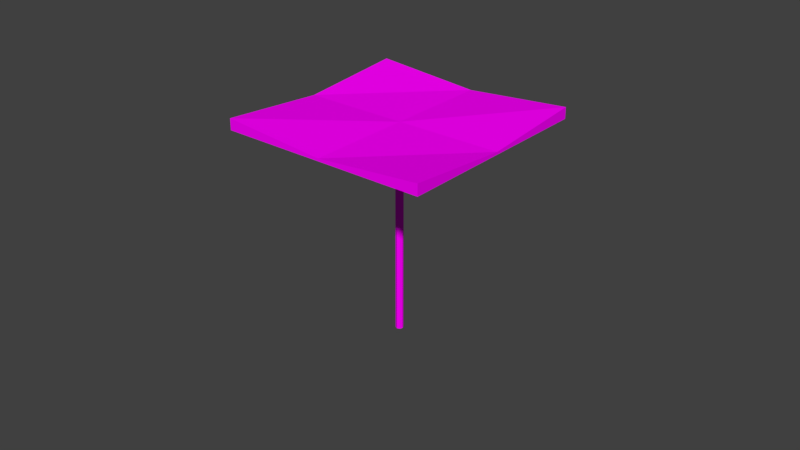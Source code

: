 # Source: GUARDASOL-Will.blend  (saved by Blender 2.79.0; exported with 4.5.12 LTS)
import bpy
from mathutils import Matrix  # noqa: F401  (used for matrix-valued properties, if any)

bpy.ops.wm.read_factory_settings(use_empty=True)
scene = bpy.context.scene
scene.name = 'Scene'

# ---- collections
col_collection_1 = bpy.data.collections.new('Collection 1'); scene.collection.children.link(col_collection_1)

# ---- images (referenced by path relative to the original .blend; pixels are not part of the script)
import os
ASSET_DIR = os.environ.get("B2B_ASSET_DIR", "")  # directory of the original .blend (textures are referenced by path, not embedded)
HERE = os.path.dirname(os.path.abspath(__file__))  # packed textures are extracted next to this script under _unpacked/

def load_image(name, relpath, width, height, colorspace="sRGB"):
    """Load a texture the original file referenced (path relative to the .blend, or extracted next to this script)."""
    p = next((c for c in (os.path.join(HERE, relpath), os.path.join(ASSET_DIR, relpath)) if relpath and os.path.exists(c)), "")
    if p:
        img = bpy.data.images.load(p, check_existing=True)
        img.name = name
    else:  # same state as the original file: an image datablock whose file is absent (Cycles renders it pink)
        img = bpy.data.images.new(name, width, height)
        img.source = "FILE"
        img.filepath = "//" + (relpath or name)
    img.colorspace_settings.name = colorspace
    return img
img_inox_jpg = load_image('inox.jpg', 'inox.jpg', 1024, 1024, 'sRGB')
img_metal_bordas_jpg = load_image('metal bordas.jpg', 'metal bordas.jpg', 1024, 1024, 'sRGB')
img_lona_jpg = load_image('lona.jpg', 'lona.jpg', 1024, 1024, 'sRGB')

# ---- materials (node trees are filled in below, after node groups)
mat_inox = bpy.data.materials.new('inox')
mat_inox.alpha_threshold = 0.0
mat_inox.roughness = 0.5
mat_suporte = bpy.data.materials.new('suporte')
mat_suporte.alpha_threshold = 0.0
mat_suporte.roughness = 0.5
mat_telhado = bpy.data.materials.new('telhado')
mat_telhado.alpha_threshold = 0.0
mat_telhado.roughness = 0.5

# ---- material node trees
mat_inox.use_nodes = True; mat_inox.node_tree.nodes.clear()
_N = mat_inox.node_tree.nodes; _L = mat_inox.node_tree.links
n0 = _N.new('ShaderNodeOutputMaterial'); n0.name = 'Material Output'; n0.location = (300, 300)
n1 = _N.new('ShaderNodeBsdfDiffuse'); n1.name = 'Diffuse BSDF'; n1.location = (10, 300)
n2 = _N.new('ShaderNodeTexCoord'); n2.name = 'Texture Coordinate'; n2.location = (343, 57)
n3 = _N.new('ShaderNodeMapping'); n3.name = 'Mapping'; n3.location = (-368, 260)
n3.vector_type = 'TEXTURE'
n3.inputs[3].default_value = (0.5, 0.5, 1.0)
n4 = _N.new('ShaderNodeTexImage'); n4.name = 'Image Texture'; n4.location = (-96, 573)
n4.width = 140
n4.image = img_inox_jpg
_L.new(n1.outputs[0], n0.inputs[0])
_L.new(n4.outputs[0], n1.inputs[0])
_L.new(n2.outputs[2], n3.inputs[0])
_L.new(n3.outputs[0], n4.inputs[0])
n0.is_active_output = True
mat_suporte.use_nodes = True; mat_suporte.node_tree.nodes.clear()
_N = mat_suporte.node_tree.nodes; _L = mat_suporte.node_tree.links
n0 = _N.new('ShaderNodeOutputMaterial'); n0.name = 'Material Output'; n0.location = (300, 300)
n1 = _N.new('ShaderNodeBsdfDiffuse'); n1.name = 'Diffuse BSDF'; n1.location = (10, 300)
n2 = _N.new('ShaderNodeTexCoord'); n2.name = 'Texture Coordinate'; n2.location = (276, 166)
n3 = _N.new('ShaderNodeTexImage'); n3.name = 'Image Texture'; n3.location = (212, 581)
n3.width = 140
n3.image = img_metal_bordas_jpg
n4 = _N.new('ShaderNodeMapping'); n4.name = 'Mapping'; n4.location = (-155, 134)
n4.vector_type = 'TEXTURE'
n4.inputs[3].default_value = (0.5, 0.5, 1.0)
_L.new(n1.outputs[0], n0.inputs[0])
_L.new(n3.outputs[0], n1.inputs[0])
_L.new(n4.outputs[0], n3.inputs[0])
_L.new(n2.outputs[2], n4.inputs[0])
n0.is_active_output = True
mat_telhado.use_nodes = True; mat_telhado.node_tree.nodes.clear()
_N = mat_telhado.node_tree.nodes; _L = mat_telhado.node_tree.links
n0 = _N.new('ShaderNodeOutputMaterial'); n0.name = 'Material Output'; n0.location = (300, 300)
n1 = _N.new('ShaderNodeBsdfDiffuse'); n1.name = 'Diffuse BSDF'; n1.location = (10, 300)
n2 = _N.new('ShaderNodeTexCoord'); n2.name = 'Texture Coordinate'; n2.location = (323, 179)
n3 = _N.new('ShaderNodeTexImage'); n3.name = 'Image Texture'; n3.location = (226, 566)
n3.width = 140
n3.image = img_lona_jpg
n4 = _N.new('ShaderNodeMapping'); n4.name = 'Mapping'; n4.location = (-267, 174)
n4.vector_type = 'TEXTURE'
n4.inputs[3].default_value = (0.2, 0.2, 1.0)
_L.new(n1.outputs[0], n0.inputs[0])
_L.new(n3.outputs[0], n1.inputs[0])
_L.new(n4.outputs[0], n3.inputs[0])
_L.new(n2.outputs[2], n4.inputs[0])
n0.is_active_output = True

# ---- world
world_world = bpy.data.worlds.new('World'); scene.world = world_world
world_world.color = (0.05088, 0.05088, 0.05088)
world_world.use_sun_shadow = False
world_world.sun_shadow_jitter_overblur = 0.0
world_world.cycles.sampling_method = 'MANUAL'

# ---- meshes
me_cube_036 = bpy.data.meshes.new('Cube.036')
me_cube_036.from_pydata([(-1.0, -1.0, -1.0), (-1.0, -1.0, 1.0), (-1.0, 1.0, -1.0), (-1.0, 1.0, 1.0), (1.0, -1.0, -1.0), (1.0, -1.0, 1.0), (1.0, 1.0, -1.0), (1.0, 1.0, 1.0), (-1.0, -1.0, 14.47), (-1.0, 1.0, 14.47), (1.0, 1.0, 14.47), (1.0, -1.0, 14.47), (-1.0, -1.0, 16.29), (-1.0, 1.0, 16.29), (1.0, 1.0, 16.29), (1.0, -1.0, 16.29), (-1.0, 166.3, 1.0), (-1.0, 166.3, -1.0), (1.0, 166.3, -1.0), (1.0, 166.3, 1.0), (-1.0, 165.8, -0.8992), (1.0, 165.8, -0.8992), (-1.0, 165.8, 0.9222), (1.0, 165.8, 0.9222), (-3.386, -2.394, 255.8), (-3.386, -2.394, 0.2992), (-0.1056, -0.8908, 255.8), (-0.1056, -0.8908, 0.2992), (3.277, -2.147, 255.8), (3.277, -2.147, 0.2992), (4.78, -5.427, 255.8), (4.78, -5.427, 0.2992), (3.523, -8.81, 255.8), (3.523, -8.81, 0.2992), (0.2433, -10.31, 255.8), (0.2433, -10.31, 0.2992), (-3.139, -9.056, 255.8), (-3.139, -9.056, 0.2992), (-4.642, -5.776, 255.8), (-4.642, -5.776, 0.2992), (0.06885, -5.602, 0.2992), (4.281, -7.968, -1.0), (4.281, -7.968, 1.0), (5.747, -9.329, -1.0), (5.747, -9.329, 1.0), (2.92, -9.434, -1.0), (2.92, -9.434, 1.0), (4.386, -10.79, -1.0), (4.386, -10.79, 1.0), (4.281, -7.968, 14.47), (5.747, -9.329, 14.47), (4.386, -10.79, 14.47), (2.92, -9.434, 14.47), (4.281, -7.968, 16.29), (5.747, -9.329, 16.29), (4.386, -10.79, 16.29), (2.92, -9.434, 16.29), (89.04, -86.67, 1.0), (89.04, -86.67, -1.0), (87.68, -88.14, -1.0), (87.68, -88.14, 1.0), (89.04, -86.67, -0.8992), (87.68, -88.14, -0.8992), (89.04, -86.67, 0.9222), (87.68, -88.14, 0.9222), (2.538, -1.609, -1.0), (2.538, -1.609, 1.0), (3.899, -0.1434, -1.0), (3.899, -0.1434, 1.0), (4.004, -2.97, -1.0), (4.004, -2.97, 1.0), (5.365, -1.504, -1.0), (5.365, -1.504, 1.0), (2.538, -1.609, 14.47), (3.899, -0.1434, 14.47), (5.365, -1.504, 14.47), (4.004, -2.97, 14.47), (2.538, -1.609, 16.29), (3.899, -0.1434, 16.29), (5.365, -1.504, 16.29), (4.004, -2.97, 16.29), (81.24, 83.15, 1.0), (81.24, 83.15, -1.0), (82.71, 81.79, -1.0), (82.71, 81.79, 1.0), (81.24, 83.15, -0.8992), (82.71, 81.79, -0.8992), (81.24, 83.15, 0.9222), (82.71, 81.79, 0.9222), (-3.959, -3.147, -1.0), (-3.959, -3.147, 1.0), (-5.424, -1.786, -1.0), (-5.424, -1.786, 1.0), (-2.598, -1.681, -1.0), (-2.598, -1.681, 1.0), (-4.063, -0.3204, -1.0), (-4.063, -0.3204, 1.0), (-3.959, -3.147, 14.47), (-5.424, -1.786, 14.47), (-4.063, -0.3204, 14.47), (-2.598, -1.681, 14.47), (-3.959, -3.147, 16.29), (-5.424, -1.786, 16.29), (-4.063, -0.3204, 16.29), (-2.598, -1.681, 16.29), (-88.72, 75.56, 1.0), (-88.72, 75.56, -1.0), (-87.36, 77.02, -1.0), (-87.36, 77.02, 1.0), (-88.72, 75.56, -0.8992), (-87.36, 77.02, -0.8992), (-88.72, 75.56, 0.9222), (-87.36, 77.02, 0.9222), (-2.299, -9.824, -1.0), (-2.299, -9.824, 1.0), (-3.66, -11.29, -1.0), (-3.66, -11.29, 1.0), (-3.765, -8.463, -1.0), (-3.765, -8.463, 1.0), (-5.126, -9.929, -1.0), (-5.126, -9.929, 1.0), (-2.299, -9.824, 14.47), (-3.66, -11.29, 14.47), (-5.126, -9.929, 14.47), (-3.765, -8.463, 14.47), (-2.299, -9.824, 16.29), (-3.66, -11.29, 16.29), (-5.126, -9.929, 16.29), (-3.765, -8.463, 16.29), (-81.0, -94.58, 1.0), (-81.0, -94.58, -1.0), (-82.47, -93.22, -1.0), (-82.47, -93.22, 1.0), (-81.0, -94.58, -0.8992), (-82.47, -93.22, -0.8992), (-81.0, -94.58, 0.9222), (-82.47, -93.22, 0.9222), (4.675, -4.274, -1.0), (4.675, -4.274, 1.0), (6.672, -4.176, -1.0), (6.672, -4.176, 1.0), (4.773, -6.272, -1.0), (4.773, -6.272, 1.0), (6.771, -6.174, -1.0), (6.771, -6.174, 1.0), (4.675, -4.274, 14.47), (6.672, -4.176, 14.47), (6.771, -6.174, 14.47), (4.773, -6.272, 14.47), (4.675, -4.274, 16.29), (6.672, -4.176, 16.29), (6.771, -6.174, 16.29), (4.773, -6.272, 16.29), (171.8, 3.938, 1.0), (171.8, 3.938, -1.0), (171.9, 1.941, -1.0), (171.9, 1.941, 1.0), (171.2, 3.911, -0.8992), (171.3, 1.913, -0.8992), (171.2, 3.911, 0.9222), (171.3, 1.913, 0.9222), (-4.439, -6.961, -1.0), (-4.439, -6.961, 1.0), (-6.437, -7.059, -1.0), (-6.437, -7.059, 1.0), (-4.537, -4.963, -1.0), (-4.537, -4.963, 1.0), (-6.535, -5.061, -1.0), (-6.535, -5.061, 1.0), (-4.439, -6.961, 14.47), (-6.437, -7.059, 14.47), (-6.535, -5.061, 14.47), (-4.537, -4.963, 14.47), (-4.439, -6.961, 16.29), (-6.437, -7.059, 16.29), (-6.535, -5.061, 16.29), (-4.537, -4.963, 16.29), (-171.6, -15.17, 1.0), (-171.6, -15.17, -1.0), (-171.7, -13.18, -1.0), (-171.7, -13.18, 1.0), (-171.0, -15.15, -0.8992), (-171.1, -13.15, -0.8992), (-171.0, -15.15, 0.9222), (-171.1, -13.15, 0.9222), (1.236, -10.23, -1.0), (1.236, -10.23, 1.0), (1.236, -12.23, -1.0), (1.236, -12.23, 1.0), (-0.7643, -10.23, -1.0), (-0.7643, -10.23, 1.0), (-0.7643, -12.23, -1.0), (-0.7643, -12.23, 1.0), (1.236, -10.23, 14.47), (1.236, -12.23, 14.47), (-0.7643, -12.23, 14.47), (-0.7643, -10.23, 14.47), (1.236, -10.23, 16.29), (1.236, -12.23, 16.29), (-0.7643, -12.23, 16.29), (-0.7643, -10.23, 16.29), (1.236, -177.6, 1.0), (1.236, -177.6, -1.0), (-0.7642, -177.6, -1.0), (-0.7642, -177.6, 1.0), (1.236, -177.0, -0.8992), (-0.7642, -177.0, -0.8992), (1.236, -177.0, 0.9222), (-0.7642, -177.0, 0.9222), (7.252, -185.5, -0.9186), (181.0, 1.619, -0.9186), (-179.9, -11.75, -0.9186), (-6.117, 175.4, -0.9186), (-179.9, -11.75, -14.62), (7.252, -185.5, -14.62), (181.0, 1.619, -14.62), (-6.117, 175.4, -14.62), (-86.33, -98.65, -4.079), (94.15, -91.96, -4.079), (87.47, 88.52, -4.079), (-93.02, 81.83, -4.079), (0.5673, -5.065, -4.079)], [(40, 37), (29, 40)], [(0, 1, 3, 2), (3, 7, 19, 16), (6, 7, 5, 4), (4, 5, 1, 0), (2, 6, 4, 0), (7, 3, 9, 10), (11, 10, 14, 15), (5, 7, 10, 11), (3, 1, 8, 9), (1, 5, 11, 8), (14, 13, 12, 15), (9, 8, 12, 13), (8, 11, 15, 12), (9, 13, 22, 20), (17, 16, 19, 18), (21, 20, 22, 23), (2, 3, 16, 17), (13, 14, 23, 22), (7, 6, 18, 19), (6, 2, 17, 18), (14, 10, 21, 23), (10, 9, 20, 21), (24, 26, 27, 25), (26, 28, 29, 27), (28, 30, 31, 29), (30, 32, 33, 31), (32, 34, 35, 33), (34, 36, 37, 35), (27, 25, 39, 37, 35, 33, 31, 29), (36, 38, 39, 37), (38, 24, 25, 39), (24, 26, 28, 30, 32, 34, 36, 38), (41, 42, 44, 43), (44, 48, 60, 57), (47, 48, 46, 45), (45, 46, 42, 41), (43, 47, 45, 41), (48, 44, 50, 51), (52, 51, 55, 56), (46, 48, 51, 52), (44, 42, 49, 50), (42, 46, 52, 49), (55, 54, 53, 56), (50, 49, 53, 54), (49, 52, 56, 53), (50, 54, 63, 61), (58, 57, 60, 59), (62, 61, 63, 64), (43, 44, 57, 58), (54, 55, 64, 63), (48, 47, 59, 60), (47, 43, 58, 59), (55, 51, 62, 64), (51, 50, 61, 62), (65, 66, 68, 67), (68, 72, 84, 81), (71, 72, 70, 69), (69, 70, 66, 65), (67, 71, 69, 65), (72, 68, 74, 75), (76, 75, 79, 80), (70, 72, 75, 76), (68, 66, 73, 74), (66, 70, 76, 73), (79, 78, 77, 80), (74, 73, 77, 78), (73, 76, 80, 77), (74, 78, 87, 85), (82, 81, 84, 83), (86, 85, 87, 88), (67, 68, 81, 82), (78, 79, 88, 87), (72, 71, 83, 84), (71, 67, 82, 83), (79, 75, 86, 88), (75, 74, 85, 86), (89, 90, 92, 91), (92, 96, 108, 105), (95, 96, 94, 93), (93, 94, 90, 89), (91, 95, 93, 89), (96, 92, 98, 99), (100, 99, 103, 104), (94, 96, 99, 100), (92, 90, 97, 98), (90, 94, 100, 97), (103, 102, 101, 104), (98, 97, 101, 102), (97, 100, 104, 101), (98, 102, 111, 109), (106, 105, 108, 107), (110, 109, 111, 112), (91, 92, 105, 106), (102, 103, 112, 111), (96, 95, 107, 108), (95, 91, 106, 107), (103, 99, 110, 112), (99, 98, 109, 110), (113, 114, 116, 115), (116, 120, 132, 129), (119, 120, 118, 117), (117, 118, 114, 113), (115, 119, 117, 113), (120, 116, 122, 123), (124, 123, 127, 128), (118, 120, 123, 124), (116, 114, 121, 122), (114, 118, 124, 121), (127, 126, 125, 128), (122, 121, 125, 126), (121, 124, 128, 125), (122, 126, 135, 133), (130, 129, 132, 131), (134, 133, 135, 136), (115, 116, 129, 130), (126, 127, 136, 135), (120, 119, 131, 132), (119, 115, 130, 131), (127, 123, 134, 136), (123, 122, 133, 134), (137, 138, 140, 139), (140, 144, 156, 153), (143, 144, 142, 141), (141, 142, 138, 137), (139, 143, 141, 137), (144, 140, 146, 147), (148, 147, 151, 152), (142, 144, 147, 148), (140, 138, 145, 146), (138, 142, 148, 145), (151, 150, 149, 152), (146, 145, 149, 150), (145, 148, 152, 149), (146, 150, 159, 157), (154, 153, 156, 155), (158, 157, 159, 160), (139, 140, 153, 154), (150, 151, 160, 159), (144, 143, 155, 156), (143, 139, 154, 155), (151, 147, 158, 160), (147, 146, 157, 158), (161, 162, 164, 163), (164, 168, 180, 177), (167, 168, 166, 165), (165, 166, 162, 161), (163, 167, 165, 161), (168, 164, 170, 171), (172, 171, 175, 176), (166, 168, 171, 172), (164, 162, 169, 170), (162, 166, 172, 169), (175, 174, 173, 176), (170, 169, 173, 174), (169, 172, 176, 173), (170, 174, 183, 181), (178, 177, 180, 179), (182, 181, 183, 184), (163, 164, 177, 178), (174, 175, 184, 183), (168, 167, 179, 180), (167, 163, 178, 179), (175, 171, 182, 184), (171, 170, 181, 182), (185, 186, 188, 187), (188, 192, 204, 201), (191, 192, 190, 189), (189, 190, 186, 185), (187, 191, 189, 185), (192, 188, 194, 195), (196, 195, 199, 200), (190, 192, 195, 196), (188, 186, 193, 194), (186, 190, 196, 193), (199, 198, 197, 200), (194, 193, 197, 198), (193, 196, 200, 197), (194, 198, 207, 205), (202, 201, 204, 203), (206, 205, 207, 208), (187, 188, 201, 202), (198, 199, 208, 207), (192, 191, 203, 204), (191, 187, 202, 203), (199, 195, 206, 208), (195, 194, 205, 206), (209, 211, 212, 210), (221, 219, 216, 220), (212, 211, 213, 220, 216), (209, 210, 215, 218, 214), (210, 212, 216, 219, 215), (211, 209, 214, 217, 213), (217, 221, 220, 213), (214, 218, 221, 217), (218, 215, 219, 221)])
me_cube_036.polygons.foreach_set('material_index', [0, 0, 0, 0, 0, 0, 0, 0, 0, 0, 0, 0, 0, 0, 0, 0, 0, 0, 0, 0, 0, 0, 0, 0, 0, 0, 0, 0, 0, 0, 0, 0, 0, 0, 0, 0, 0, 0, 0, 0, 0, 0, 0, 0, 0, 0, 0, 0, 0, 0, 0, 0, 0, 0, 0, 0, 0, 0, 0, 0, 0, 0, 0, 0, 0, 0, 0, 0, 0, 0, 0, 0, 0, 0, 0, 0, 0, 0, 0, 0, 0, 0, 0, 0, 0, 0, 0, 0, 0, 0, 0, 0, 0, 0, 0, 0, 0, 0, 0, 0, 0, 0, 0, 0, 0, 0, 0, 0, 0, 0, 0, 0, 0, 0, 0, 0, 0, 0, 0, 0, 0, 0, 0, 0, 0, 0, 0, 0, 0, 0, 0, 0, 0, 0, 0, 0, 0, 0, 0, 0, 0, 0, 0, 0, 0, 0, 0, 0, 0, 0, 0, 0, 0, 0, 0, 0, 0, 0, 0, 0, 0, 0, 0, 0, 0, 0, 0, 0, 0, 0, 0, 0, 0, 0, 0, 0, 0, 0, 0, 0, 0, 0, 0, 0, 0, 0, 2, 2, 2, 2, 2, 2, 2, 2, 2])
_uv = me_cube_036.uv_layers.new(name='UVMap')
_uv.uv.foreach_set('vector', [0.7567, 0.8603, 0.7567, 0.8476, 0.7695, 0.8476, 0.7695, 0.8603, 0.0008777, 0.2212, 0.0009598, 0.2059, 0.8789, 0.2059, 0.8788, 0.2212, 0.8536, 0.4108, 0.8536, 0.4236, 0.8408, 0.4236, 0.8408, 0.4108, 0.8482, 0.5416, 0.8482, 0.5543, 0.8354, 0.5543, 0.8354, 0.5416, 0.784, 0.8458, 0.7712, 0.8458, 0.7712, 0.8331, 0.784, 0.8331, 0.7567, 0.5701, 0.7695, 0.5701, 0.7695, 0.656, 0.7567, 0.656, 0.8644, 0.5561, 0.8772, 0.5561, 0.8772, 0.5677, 0.8644, 0.5677, 0.7567, 0.6577, 0.7695, 0.6577, 0.7695, 0.7436, 0.7567, 0.7436, 0.7712, 0.5701, 0.784, 0.5701, 0.784, 0.656, 0.7712, 0.656, 0.7422, 0.5701, 0.755, 0.5701, 0.755, 0.656, 0.7422, 0.656, 0.8711, 0.8458, 0.8583, 0.8458, 0.8583, 0.8331, 0.8711, 0.8331, 0.8844, 0.5991, 0.8844, 0.6118, 0.8728, 0.6118, 0.8728, 0.5991, 0.8499, 0.5561, 0.8627, 0.5561, 0.8627, 0.5677, 0.8499, 0.5677, 0.002239, 0.4744, 0.0008777, 0.4599, 0.8377, 0.4599, 0.8391, 0.4744, 0.7858, 0.8603, 0.7858, 0.8476, 0.7985, 0.8476, 0.7985, 0.8603, 0.8844, 0.6404, 0.8844, 0.6531, 0.8728, 0.6531, 0.8728, 0.6404, 0.0008777, 0.2554, 0.0009598, 0.24, 0.8789, 0.24, 0.8788, 0.2554, 0.0008777, 0.1358, 0.0009599, 0.1205, 0.8793, 0.1205, 0.8792, 0.1358, 0.0008777, 0.2383, 0.0009597, 0.223, 0.8789, 0.223, 0.8788, 0.2383, 0.0008777, 0.2724, 0.0009597, 0.2571, 0.8789, 0.2571, 0.8788, 0.2724, 0.0008777, 0.5235, 0.00181, 0.5089, 0.8386, 0.5089, 0.8377, 0.5235, 0.0008777, 0.1187, 0.0009599, 0.1034, 0.8793, 0.1034, 0.8792, 0.1187, 0.0, 0.0, 0.1464, 0.0, 0.1464, 1.0, 1.316e-06, 1.0, 0.1464, 0.0, 0.25, 5.972e-08, 0.25, 1.0, 0.1464, 1.0, 0.6893, 1.0, 0.5429, 1.0, 0.5429, 0.0, 0.6893, 6.998e-10, 0.6893, 5.972e-08, 0.7929, 0.0, 0.7929, 1.0, 0.6893, 1.0, 0.25, 0.0, 0.3964, 0.0, 0.3964, 1.0, 0.25, 1.0, 0.8964, 1.0, 0.7929, 1.0, 0.7929, 2.566e-09, 0.8964, 0.0, 0.0, 0.0, 0.0, 0.0, 0.0, 0.0, 0.0, 0.0, 0.0, 0.0, 0.0, 0.0, 0.0, 0.0, 0.0, 0.0, 0.5429, 1.0, 0.3964, 1.0, 0.3964, 2.333e-10, 0.5429, 0.0, 1.0, 1.0, 0.8964, 1.0, 0.8964, 0.0, 1.0, 2.333e-10, 0.0, 0.0, 0.0, 0.0, 0.0, 0.0, 0.0, 0.0, 0.0, 0.0, 0.0, 0.0, 0.0, 0.0, 0.0, 0.0, 0.8148, 0.8476, 0.8275, 0.8476, 0.8275, 0.8603, 0.8148, 0.8603, 0.0008777, 0.8011, 0.0008777, 0.7884, 0.7259, 0.7884, 0.7259, 0.8011, 0.813, 0.8331, 0.813, 0.8458, 0.8003, 0.8458, 0.8003, 0.8331, 0.7712, 0.8621, 0.784, 0.8621, 0.784, 0.8748, 0.7712, 0.8748, 0.8421, 0.8458, 0.8293, 0.8458, 0.8293, 0.8331, 0.8421, 0.8331, 0.8698, 0.4435, 0.8826, 0.4435, 0.8826, 0.5294, 0.8698, 0.5294, 0.8064, 0.5561, 0.8192, 0.5561, 0.8192, 0.5677, 0.8064, 0.5677, 0.7567, 0.7454, 0.7695, 0.7454, 0.7695, 0.8313, 0.7567, 0.8313, 0.7422, 0.7454, 0.755, 0.7454, 0.755, 0.8313, 0.7422, 0.8313, 0.7712, 0.7454, 0.784, 0.7454, 0.784, 0.8313, 0.7712, 0.8313, 0.755, 0.8331, 0.755, 0.8458, 0.7422, 0.8458, 0.7422, 0.8331, 0.8209, 0.5561, 0.8337, 0.5561, 0.8337, 0.5677, 0.8209, 0.5677, 0.8728, 0.8745, 0.8856, 0.8745, 0.8856, 0.8861, 0.8728, 0.8861, 0.002515, 0.9021, 0.0008777, 0.8899, 0.6963, 0.8899, 0.6979, 0.9021, 0.8337, 0.5416, 0.8337, 0.5543, 0.8209, 0.5543, 0.8209, 0.5416, 0.7484, 0.5561, 0.7611, 0.5561, 0.7611, 0.5677, 0.7484, 0.5677, 0.0008777, 0.6995, 0.0008777, 0.6868, 0.7259, 0.6868, 0.7259, 0.6995, 0.0008777, 0.5979, 0.0008779, 0.5851, 0.7321, 0.5851, 0.7321, 0.5979, 0.0008777, 0.8592, 0.0008777, 0.8464, 0.7259, 0.8464, 0.7259, 0.8592, 0.0008777, 0.8882, 0.0008777, 0.8754, 0.7259, 0.8754, 0.7259, 0.8882, 0.0008777, 0.9575, 0.002377, 0.9454, 0.6978, 0.9454, 0.6963, 0.9575, 0.0008777, 0.5689, 0.0008779, 0.5561, 0.7321, 0.5561, 0.7321, 0.5689, 0.8583, 0.8621, 0.8711, 0.8621, 0.8711, 0.8748, 0.8583, 0.8748, 0.0008777, 0.685, 0.0008777, 0.6722, 0.7259, 0.6722, 0.7259, 0.685, 0.7405, 0.8331, 0.7405, 0.8458, 0.7277, 0.8458, 0.7277, 0.8331, 0.8627, 0.5416, 0.8627, 0.5543, 0.8499, 0.5543, 0.8499, 0.5416, 0.8566, 0.8476, 0.8566, 0.8603, 0.8438, 0.8603, 0.8438, 0.8476, 0.8293, 0.7454, 0.8421, 0.7454, 0.8421, 0.8313, 0.8293, 0.8313, 0.8728, 0.6549, 0.8856, 0.6549, 0.8856, 0.6665, 0.8728, 0.6665, 0.8148, 0.6577, 0.8275, 0.6577, 0.8275, 0.7436, 0.8148, 0.7436, 0.8293, 0.5701, 0.8421, 0.5701, 0.8421, 0.656, 0.8293, 0.656, 0.8408, 0.4435, 0.8536, 0.4435, 0.8536, 0.5294, 0.8408, 0.5294, 0.813, 0.8748, 0.8003, 0.8748, 0.8003, 0.8621, 0.813, 0.8621, 0.8728, 0.792, 0.8856, 0.792, 0.8856, 0.8036, 0.8728, 0.8036, 0.8728, 0.724, 0.8856, 0.724, 0.8856, 0.7356, 0.8728, 0.7356, 0.002515, 0.9159, 0.0008777, 0.9038, 0.6963, 0.9038, 0.6979, 0.9159, 0.7919, 0.5416, 0.8046, 0.5416, 0.8046, 0.5543, 0.7919, 0.5543, 0.7629, 0.5561, 0.7756, 0.5561, 0.7756, 0.5677, 0.7629, 0.5677, 0.0008777, 0.7431, 0.0008777, 0.7303, 0.7258, 0.7303, 0.7258, 0.7431, 0.0008777, 0.6124, 0.0008779, 0.5997, 0.7321, 0.5997, 0.7321, 0.6124, 0.0008777, 0.714, 0.0008777, 0.7013, 0.7259, 0.7013, 0.7259, 0.714, 0.0008777, 0.7285, 0.0008777, 0.7158, 0.7258, 0.7158, 0.7258, 0.7285, 0.0008777, 0.9853, 0.002377, 0.9731, 0.6978, 0.9731, 0.6963, 0.9853, 0.0008777, 0.6269, 0.0008779, 0.6142, 0.7321, 0.6142, 0.7321, 0.6269, 0.755, 0.8621, 0.755, 0.8748, 0.7422, 0.8748, 0.7422, 0.8621, 0.726, 0.6577, 0.726, 0.6705, 0.0008777, 0.6705, 0.0008777, 0.6577, 0.8408, 0.4253, 0.8536, 0.4253, 0.8536, 0.4381, 0.8408, 0.4381, 0.7695, 0.8621, 0.7695, 0.8748, 0.7567, 0.8748, 0.7567, 0.8621, 0.8645, 0.5416, 0.8772, 0.5416, 0.8772, 0.5543, 0.8645, 0.5543, 0.8293, 0.6577, 0.8421, 0.6577, 0.8421, 0.7436, 0.8293, 0.7436, 0.8728, 0.7106, 0.8856, 0.7106, 0.8856, 0.7222, 0.8728, 0.7222, 0.8438, 0.6577, 0.8566, 0.6577, 0.8566, 0.7436, 0.8438, 0.7436, 0.8438, 0.5701, 0.8566, 0.5701, 0.8566, 0.656, 0.8438, 0.656, 0.7858, 0.7454, 0.7985, 0.7454, 0.7985, 0.8313, 0.7858, 0.8313, 0.8148, 0.8748, 0.8148, 0.8621, 0.8275, 0.8621, 0.8275, 0.8748, 0.8728, 0.6827, 0.8856, 0.6827, 0.8856, 0.6944, 0.8728, 0.6944, 0.8728, 0.6136, 0.8856, 0.6136, 0.8856, 0.6252, 0.8728, 0.6252, 0.6963, 0.9315, 0.6979, 0.9437, 0.002515, 0.9437, 0.0008777, 0.9315, 0.7901, 0.5416, 0.7901, 0.5543, 0.7774, 0.5543, 0.7774, 0.5416, 0.7919, 0.5561, 0.8046, 0.5561, 0.8046, 0.5677, 0.7919, 0.5677, 0.7259, 0.8609, 0.7259, 0.8737, 0.0008777, 0.8737, 0.0008777, 0.8609, 0.7321, 0.6287, 0.7321, 0.6415, 0.0008777, 0.6415, 0.0008778, 0.6287, 0.7259, 0.8029, 0.7259, 0.8156, 0.0008777, 0.8156, 0.0008777, 0.8029, 0.7259, 0.7448, 0.7259, 0.7576, 0.0008778, 0.7576, 0.0008777, 0.7448, 0.6978, 0.9593, 0.6963, 0.9714, 0.0008777, 0.9714, 0.002376, 0.9593, 0.7321, 0.5416, 0.7321, 0.5543, 0.0008777, 0.5543, 0.0008778, 0.5416, 0.8421, 0.8476, 0.8421, 0.8603, 0.8293, 0.8603, 0.8293, 0.8476, 0.7259, 0.7593, 0.7259, 0.7721, 0.0008777, 0.7721, 0.0008777, 0.7593, 0.8553, 0.4108, 0.8681, 0.4108, 0.8681, 0.4236, 0.8553, 0.4236, 0.7277, 0.8476, 0.7405, 0.8476, 0.7405, 0.8603, 0.7277, 0.8603, 0.8438, 0.8458, 0.8438, 0.8331, 0.8566, 0.8331, 0.8566, 0.8458, 0.7277, 0.6577, 0.7405, 0.6577, 0.7405, 0.7436, 0.7277, 0.7436, 0.8728, 0.7786, 0.8856, 0.7786, 0.8856, 0.7903, 0.8728, 0.7903, 0.8003, 0.6577, 0.813, 0.6577, 0.813, 0.7436, 0.8003, 0.7436, 0.8583, 0.6577, 0.8711, 0.6577, 0.8711, 0.7436, 0.8583, 0.7436, 0.7422, 0.6577, 0.755, 0.6577, 0.755, 0.7436, 0.7422, 0.7436, 0.7567, 0.8331, 0.7695, 0.8331, 0.7695, 0.8458, 0.7567, 0.8458, 0.8728, 0.8478, 0.8856, 0.8478, 0.8856, 0.8594, 0.8728, 0.8594, 0.8354, 0.5561, 0.8482, 0.5561, 0.8482, 0.5677, 0.8354, 0.5677, 0.6963, 0.9177, 0.6979, 0.9298, 0.002515, 0.9298, 0.0008777, 0.9177, 0.8192, 0.5416, 0.8192, 0.5543, 0.8064, 0.5543, 0.8064, 0.5416, 0.7774, 0.5561, 0.7901, 0.5561, 0.7901, 0.5677, 0.7774, 0.5677, 0.7259, 0.8174, 0.7259, 0.8301, 0.0008778, 0.8301, 0.0008777, 0.8174, 0.7321, 0.5706, 0.7321, 0.5834, 0.0008777, 0.5834, 0.000878, 0.5706, 0.7259, 0.8319, 0.7259, 0.8446, 0.0008777, 0.8446, 0.0008777, 0.8319, 0.7259, 0.7738, 0.7259, 0.7866, 0.0008778, 0.7866, 0.0008777, 0.7738, 0.6978, 0.987, 0.6963, 0.9991, 0.0008777, 0.9991, 0.002376, 0.987, 0.7321, 0.6432, 0.7321, 0.656, 0.0008777, 0.656, 0.0008778, 0.6432, 0.7405, 0.8621, 0.7405, 0.8748, 0.7277, 0.8748, 0.7277, 0.8621, 0.0008777, 0.2895, 0.0009597, 0.2742, 0.8789, 0.2742, 0.8788, 0.2895, 0.8421, 0.8621, 0.8421, 0.8748, 0.8293, 0.8748, 0.8293, 0.8621, 0.8681, 0.4253, 0.8681, 0.4381, 0.8553, 0.4381, 0.8553, 0.4253, 0.8698, 0.4253, 0.8826, 0.4253, 0.8826, 0.4381, 0.8698, 0.4381, 0.7712, 0.6577, 0.784, 0.6577, 0.784, 0.7436, 0.7712, 0.7436, 0.8728, 0.7653, 0.8856, 0.7653, 0.8856, 0.7769, 0.8728, 0.7769, 0.7277, 0.7454, 0.7405, 0.7454, 0.7405, 0.8313, 0.7277, 0.8313, 0.7858, 0.5701, 0.7985, 0.5701, 0.7985, 0.656, 0.7858, 0.656, 0.8003, 0.7454, 0.813, 0.7454, 0.813, 0.8313, 0.8003, 0.8313, 0.8826, 0.4108, 0.8826, 0.4236, 0.8698, 0.4236, 0.8698, 0.4108, 0.8844, 0.8333, 0.8844, 0.846, 0.8728, 0.846, 0.8728, 0.8333, 0.8844, 0.6961, 0.8844, 0.7089, 0.8728, 0.7089, 0.8728, 0.6961, 0.002239, 0.4581, 0.0008777, 0.4435, 0.8377, 0.4435, 0.8391, 0.4581, 0.7756, 0.5416, 0.7756, 0.5543, 0.7629, 0.5543, 0.7629, 0.5416, 0.8728, 0.8612, 0.8856, 0.8612, 0.8856, 0.8728, 0.8728, 0.8728, 0.0008777, 0.3407, 0.0009598, 0.3254, 0.8789, 0.3254, 0.8788, 0.3407, 0.0008777, 0.01621, 0.00096, 0.0008777, 0.8793, 0.0008785, 0.8792, 0.01621, 0.0008777, 0.3578, 0.0009598, 0.3425, 0.8789, 0.3425, 0.8788, 0.3578, 0.0008777, 0.4091, 0.0009598, 0.3937, 0.8789, 0.3937, 0.8788, 0.4091, 0.0008777, 0.5398, 0.00181, 0.5252, 0.8386, 0.5252, 0.8377, 0.5398, 0.0008777, 0.03329, 0.00096, 0.01796, 0.8793, 0.01796, 0.8792, 0.03329, 0.7466, 0.5416, 0.7466, 0.5543, 0.7338, 0.5543, 0.7338, 0.5416, 0.8789, 0.3083, 0.8788, 0.3237, 0.0008777, 0.3237, 0.0009596, 0.3083, 0.8003, 0.8476, 0.813, 0.8476, 0.813, 0.8603, 0.8003, 0.8603, 0.7611, 0.5416, 0.7611, 0.5543, 0.7484, 0.5543, 0.7484, 0.5416, 0.8566, 0.8748, 0.8438, 0.8748, 0.8438, 0.8621, 0.8566, 0.8621, 0.8148, 0.5701, 0.8275, 0.5701, 0.8275, 0.656, 0.8148, 0.656, 0.8844, 0.7374, 0.8844, 0.7501, 0.8728, 0.7501, 0.8728, 0.7374, 0.8148, 0.7454, 0.8275, 0.7454, 0.8275, 0.8313, 0.8148, 0.8313, 0.8003, 0.5701, 0.813, 0.5701, 0.813, 0.656, 0.8003, 0.656, 0.7858, 0.6577, 0.7985, 0.6577, 0.7985, 0.7436, 0.7858, 0.7436, 0.7858, 0.8748, 0.7858, 0.8621, 0.7985, 0.8621, 0.7985, 0.8748, 0.8728, 0.8199, 0.8856, 0.8199, 0.8856, 0.8315, 0.8728, 0.8315, 0.7338, 0.5561, 0.7466, 0.5561, 0.7466, 0.5677, 0.7338, 0.5677, 0.8377, 0.4108, 0.8391, 0.4254, 0.002238, 0.4254, 0.0008777, 0.4108, 0.8856, 0.5701, 0.8856, 0.5828, 0.8728, 0.5828, 0.8728, 0.5701, 0.7405, 0.8882, 0.7277, 0.8882, 0.7277, 0.8766, 0.7405, 0.8766, 0.8789, 0.3596, 0.8788, 0.3749, 0.0008777, 0.3749, 0.0009599, 0.3596, 0.8793, 0.03505, 0.8792, 0.05038, 0.0008777, 0.05038, 0.0009599, 0.03505, 0.8789, 0.3767, 0.8788, 0.392, 0.0008777, 0.392, 0.0009598, 0.3767, 0.8789, 0.2913, 0.8788, 0.3066, 0.0008777, 0.3066, 0.0009599, 0.2913, 0.8386, 0.4762, 0.8377, 0.4908, 0.0008777, 0.4908, 0.00181, 0.4762, 0.8793, 0.05213, 0.8792, 0.06746, 0.0008777, 0.06746, 0.0009602, 0.05213, 0.755, 0.8476, 0.755, 0.8603, 0.7422, 0.8603, 0.7422, 0.8476, 0.8789, 0.1717, 0.8788, 0.187, 0.0008777, 0.187, 0.0009597, 0.1717, 0.8583, 0.8476, 0.8711, 0.8476, 0.8711, 0.8603, 0.8583, 0.8603, 0.8148, 0.8331, 0.8275, 0.8331, 0.8275, 0.8458, 0.8148, 0.8458, 0.8856, 0.5846, 0.8856, 0.5973, 0.8728, 0.5973, 0.8728, 0.5846, 0.8553, 0.4435, 0.8681, 0.4435, 0.8681, 0.5294, 0.8553, 0.5294, 0.8844, 0.8054, 0.8844, 0.8181, 0.8728, 0.8181, 0.8728, 0.8054, 0.8583, 0.5701, 0.8711, 0.5701, 0.8711, 0.656, 0.8583, 0.656, 0.8583, 0.7454, 0.8711, 0.7454, 0.8711, 0.8313, 0.8583, 0.8313, 0.8438, 0.7454, 0.8566, 0.7454, 0.8566, 0.8313, 0.8438, 0.8313, 0.7712, 0.8476, 0.784, 0.8476, 0.784, 0.8603, 0.7712, 0.8603, 0.8728, 0.627, 0.8856, 0.627, 0.8856, 0.6386, 0.8728, 0.6386, 0.8844, 0.6682, 0.8844, 0.681, 0.8728, 0.681, 0.8728, 0.6682, 0.8377, 0.4272, 0.8391, 0.4418, 0.002238, 0.4418, 0.0008777, 0.4272, 0.7985, 0.8331, 0.7985, 0.8458, 0.7858, 0.8458, 0.7858, 0.8331, 0.8728, 0.7519, 0.8856, 0.7519, 0.8856, 0.7635, 0.8728, 0.7635, 0.8789, 0.1888, 0.8788, 0.2041, 0.0008777, 0.2041, 0.0009597, 0.1888, 0.8793, 0.06922, 0.8792, 0.08455, 0.0008777, 0.08455, 0.0009601, 0.06922, 0.8789, 0.1546, 0.8788, 0.17, 0.0008777, 0.17, 0.0009597, 0.1546, 0.8789, 0.1376, 0.8788, 0.1529, 0.0008777, 0.1529, 0.0009597, 0.1376, 0.8386, 0.4925, 0.8377, 0.5071, 0.0008777, 0.5071, 0.00181, 0.4925, 0.8793, 0.0863, 0.8792, 0.1016, 0.0008777, 0.1016, 0.0009602, 0.0863, 0.0001965, 0.4998, 0.0001965, 0.0001965, 0.4998, 0.0001966, 0.4998, 0.4998, 0.7508, 0.5023, 0.7508, 0.7521, 0.5002, 0.7529, 0.501, 0.5023, 0.4998, 0.8052, 0.0001966, 0.8052, 0.0001965, 0.7784, 0.25, 0.7991, 0.4998, 0.7784, 0.0001965, 0.7512, 0.4998, 0.7512, 0.4998, 0.778, 0.25, 0.7574, 0.0001965, 0.778, 0.9998, 0.8073, 0.5002, 0.8073, 0.5002, 0.7805, 0.75, 0.8011, 0.9998, 0.7805, 0.5002, 0.7533, 0.9998, 0.7533, 0.9998, 0.7801, 0.75, 0.7595, 0.5002, 0.7801, 0.7508, 0.001045, 0.7508, 0.2508, 0.501, 0.2508, 0.5002, 0.0001965, 0.7508, 0.2512, 0.75, 0.5019, 0.5002, 0.5019, 0.5002, 0.2521, 0.0001965, 0.501, 0.2508, 0.5002, 0.25, 0.7508, 0.0001965, 0.7508])
me_cube_036.materials.append(mat_inox)
me_cube_036.materials.append(mat_suporte)
me_cube_036.materials.append(mat_telhado)
me_cube_036.use_remesh_preserve_volume = False
me_cube_036.use_remesh_preserve_attributes = False
me_cube_036.use_mirror_vertex_groups = False
me_cube_036.update()

# ---- objects
ob_cube_024 = bpy.data.objects.new('Cube.024', me_cube_036)

# ---- transforms, parenting, visibility, modifiers, constraints
ob_cube_024.location = (-0.5306, -7.357, 3.715)
ob_cube_024.rotation_euler = (0.0, -0.0, 2.319)
ob_cube_024.scale = (-0.01768, -0.01768, -0.01768)
ob_cube_024.lineart.crease_threshold = 0.0

# ---- collection membership
col_collection_1.objects.link(ob_cube_024)

# ---- scene / render settings (as saved in the file)
scene.frame_start = 1; scene.frame_end = 250; scene.frame_set(1)
scene.render.engine = 'CYCLES'
scene.render.resolution_percentage = 50
scene.render.dither_intensity = 0.0
scene.cycles.use_denoising = False
scene.cycles.samples = 128
scene.cycles.sampling_pattern = 'TABULATED_SOBOL'
scene.cycles.use_adaptive_sampling = False
scene.cycles.use_light_tree = False
scene.cycles.blur_glossy = 0.0
scene.cycles.sample_clamp_indirect = 0.0
scene.view_settings.view_transform = 'Standard'
bpy.context.view_layer.update()

# ---- added for rendering (the .blend has no active camera and no usable light): camera, sun
cam_auto = bpy.data.cameras.new('AutoCamera')
cam_auto.lens = 50.0
cam_auto.sensor_width = 36.0
cam_auto.clip_end = 1000.0
ob_auto_camera = bpy.data.objects.new('AutoCamera', cam_auto)
scene.collection.objects.link(ob_auto_camera)
ob_auto_camera.location = (12.0171, -22.5534, 11.6671)
ob_auto_camera.rotation_euler = (1.09748, -7.21219e-08, 0.694738)
scene.camera = ob_auto_camera
light_auto_sun = bpy.data.lights.new('AutoSun', 'SUN')
light_auto_sun.energy = 3.0
light_auto_sun.angle = 0.0523599
ob_auto_sun = bpy.data.objects.new('AutoSun', light_auto_sun)
scene.collection.objects.link(ob_auto_sun)
ob_auto_sun.rotation_euler = (0.872665, 0.174533, 0.523599)
bpy.context.view_layer.update()
